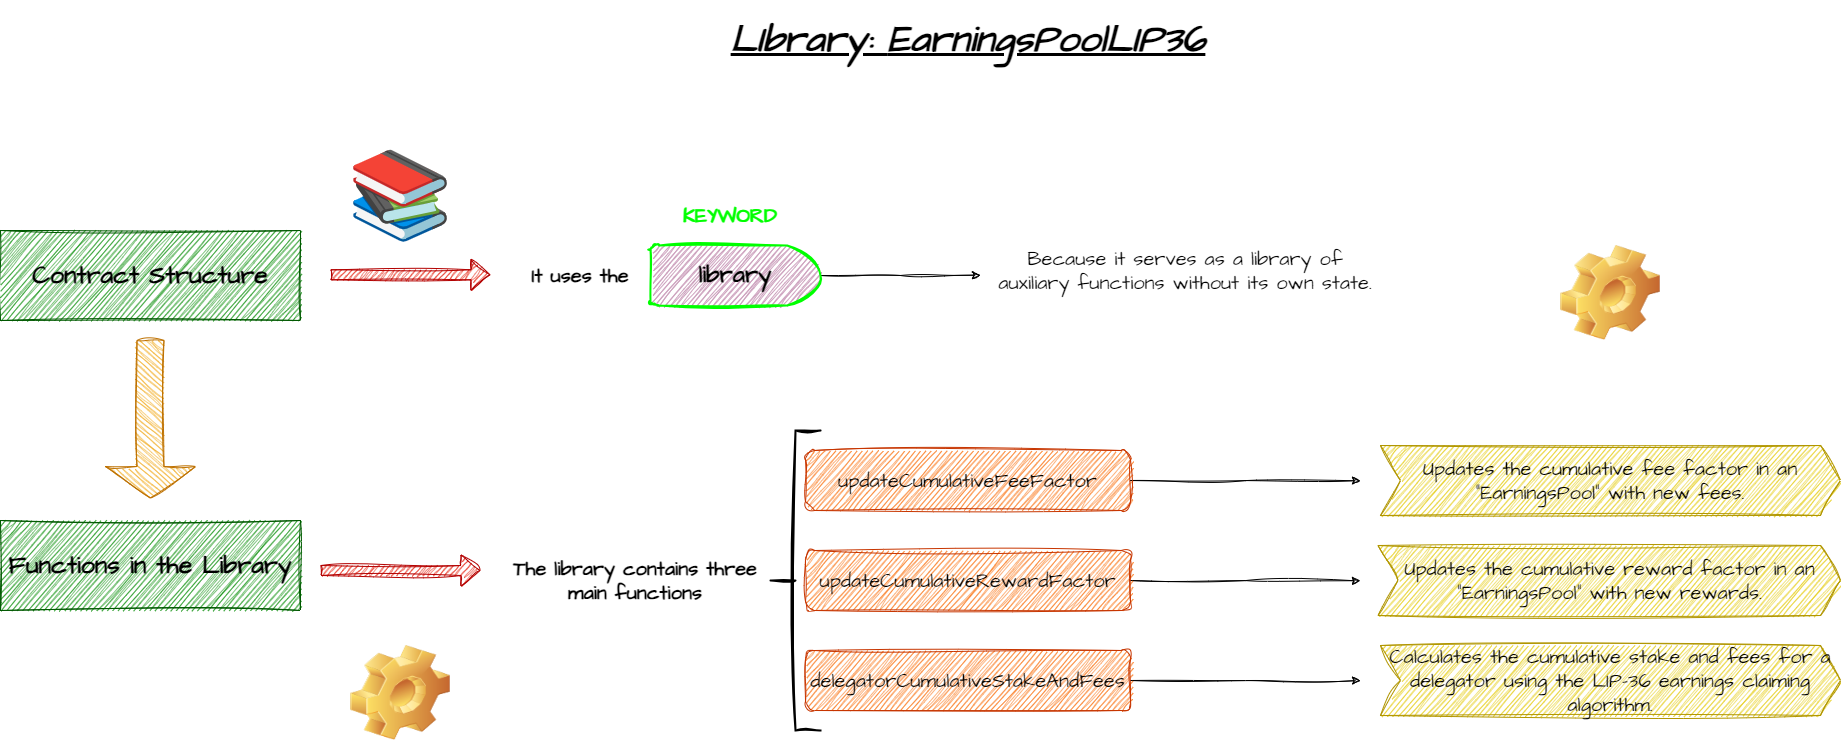

The diagram above was exported from draw.io. Its source (the exported page's mxGraphModel, read from the mxfile embedded in the PNG):
<mxGraphModel dx="1886" dy="579" grid="1" gridSize="10" guides="1" tooltips="1" connect="1" arrows="1" fold="1" page="1" pageScale="1" pageWidth="827" pageHeight="1169" background="none" math="0" shadow="0">
  <root>
    <mxCell id="0" />
    <mxCell id="1" parent="0" />
    <mxCell id="3GVqCLC3AOpg88e1xVN--2" value="&lt;font style=&quot;font-size: 38px;&quot;&gt;&lt;b&gt;&lt;i&gt;&lt;u&gt;&lt;font style=&quot;font-size: 38px;&quot;&gt;LIbrary:&amp;nbsp;&lt;/font&gt;EarningsPoolLIP36&lt;/u&gt;&lt;/i&gt;&lt;/b&gt;&lt;/font&gt;" style="text;html=1;strokeColor=none;fillColor=none;align=center;verticalAlign=middle;whiteSpace=wrap;rounded=0;fontSize=20;fontFamily=Architects Daughter;" parent="1" vertex="1">
      <mxGeometry x="44.5" y="140" width="486" height="80" as="geometry" />
    </mxCell>
    <mxCell id="M4fMpMwqK3yh5M_hbPdH-149" value="&lt;b&gt;&lt;font color=&quot;#000000&quot; style=&quot;font-size: 25px;&quot;&gt;Contract Structure&lt;/font&gt;&lt;/b&gt;" style="text;html=1;strokeColor=#005700;fillColor=#008a00;align=center;verticalAlign=middle;whiteSpace=wrap;rounded=0;fontSize=20;fontFamily=Architects Daughter;sketch=1;curveFitting=1;jiggle=2;fontColor=#ffffff;" vertex="1" parent="1">
      <mxGeometry x="-680" y="370" width="300" height="90" as="geometry" />
    </mxCell>
    <mxCell id="M4fMpMwqK3yh5M_hbPdH-152" value="" style="shape=flexArrow;endArrow=classic;html=1;rounded=0;sketch=1;hachureGap=4;jiggle=2;curveFitting=1;fontFamily=Architects Daughter;fontSource=https%3A%2F%2Ffonts.googleapis.com%2Fcss%3Ffamily%3DArchitects%2BDaughter;fontSize=16;fillColor=#e51400;strokeColor=#B20000;" edge="1" parent="1">
      <mxGeometry width="50" height="50" relative="1" as="geometry">
        <mxPoint x="-350" y="414.2900000000001" as="sourcePoint" />
        <mxPoint x="-190" y="414.2900000000001" as="targetPoint" />
      </mxGeometry>
    </mxCell>
    <mxCell id="M4fMpMwqK3yh5M_hbPdH-153" value="&lt;b&gt;It uses the&lt;/b&gt;" style="text;html=1;strokeColor=none;fillColor=none;align=center;verticalAlign=middle;whiteSpace=wrap;rounded=0;fontSize=20;fontFamily=Architects Daughter;" vertex="1" parent="1">
      <mxGeometry x="-180" y="375" width="160" height="80" as="geometry" />
    </mxCell>
    <mxCell id="M4fMpMwqK3yh5M_hbPdH-160" value="&lt;img alt=&quot;Google (Noto Color Emoji - Unicode 15.0)&quot; src=&quot;https://images.emojiterra.com/google/noto-emoji/unicode-15/color/svg/1f4da.svg&quot;&gt;&lt;img alt=&quot;Google (Noto Color Emoji - Unicode 15.0)&quot; src=&quot;https://images.emojiterra.com/google/noto-emoji/unicode-15/color/svg/1f4da.svg&quot;&gt;&lt;img alt=&quot;Google (Noto Color Emoji - Unicode 15.0)&quot; src=&quot;https://images.emojiterra.com/google/noto-emoji/unicode-15/color/svg/1f4da.svg&quot;&gt;&lt;p style=&quot;line-height: 140%;&quot;&gt;&lt;img alt=&quot;Google (Noto Color Emoji - Unicode 15.0)&quot; src=&quot;https://images.emojiterra.com/google/noto-emoji/unicode-15/color/svg/1f4da.svg&quot;&gt;&lt;br&gt;&lt;/p&gt;" style="text;html=1;strokeColor=none;fillColor=none;align=center;verticalAlign=middle;whiteSpace=wrap;rounded=0;fontSize=20;fontFamily=Architects Daughter;" vertex="1" parent="1">
      <mxGeometry x="-320" y="330" width="80" height="65" as="geometry" />
    </mxCell>
    <mxCell id="M4fMpMwqK3yh5M_hbPdH-161" value="" style="shape=singleArrow;direction=south;whiteSpace=wrap;html=1;sketch=1;hachureGap=4;jiggle=2;curveFitting=1;fontFamily=Architects Daughter;fontSource=https%3A%2F%2Ffonts.googleapis.com%2Fcss%3Ffamily%3DArchitects%2BDaughter;fontSize=20;fillColor=#f0a30a;fontColor=#000000;strokeColor=#BD7000;" vertex="1" parent="1">
      <mxGeometry x="-575" y="480" width="90" height="157.5" as="geometry" />
    </mxCell>
    <mxCell id="M4fMpMwqK3yh5M_hbPdH-162" value="&lt;font color=&quot;#000000&quot; style=&quot;font-size: 25px;&quot;&gt;&lt;b&gt;Functions in the Library&lt;/b&gt;&lt;/font&gt;" style="text;html=1;strokeColor=#005700;fillColor=#008a00;align=center;verticalAlign=middle;whiteSpace=wrap;rounded=0;fontSize=20;fontFamily=Architects Daughter;sketch=1;curveFitting=1;jiggle=2;fontColor=#ffffff;" vertex="1" parent="1">
      <mxGeometry x="-680" y="660" width="300" height="90" as="geometry" />
    </mxCell>
    <mxCell id="M4fMpMwqK3yh5M_hbPdH-163" value="" style="shape=flexArrow;endArrow=classic;html=1;rounded=0;sketch=1;hachureGap=4;jiggle=2;curveFitting=1;fontFamily=Architects Daughter;fontSource=https%3A%2F%2Ffonts.googleapis.com%2Fcss%3Ffamily%3DArchitects%2BDaughter;fontSize=16;fillColor=#e51400;strokeColor=#B20000;" edge="1" parent="1">
      <mxGeometry width="50" height="50" relative="1" as="geometry">
        <mxPoint x="-360" y="710" as="sourcePoint" />
        <mxPoint x="-200" y="710" as="targetPoint" />
      </mxGeometry>
    </mxCell>
    <mxCell id="M4fMpMwqK3yh5M_hbPdH-164" value="&lt;b&gt;The library contains three main functions&lt;/b&gt;" style="text;html=1;strokeColor=none;fillColor=none;align=center;verticalAlign=middle;whiteSpace=wrap;rounded=0;fontSize=20;fontFamily=Architects Daughter;" vertex="1" parent="1">
      <mxGeometry x="-180" y="680" width="270" height="80" as="geometry" />
    </mxCell>
    <mxCell id="M4fMpMwqK3yh5M_hbPdH-165" value="" style="strokeWidth=2;html=1;shape=mxgraph.flowchart.annotation_2;align=left;labelPosition=right;pointerEvents=1;sketch=1;hachureGap=4;jiggle=2;curveFitting=1;fontFamily=Architects Daughter;fontSource=https%3A%2F%2Ffonts.googleapis.com%2Fcss%3Ffamily%3DArchitects%2BDaughter;fontSize=20;" vertex="1" parent="1">
      <mxGeometry x="90" y="570" width="50" height="300" as="geometry" />
    </mxCell>
    <mxCell id="M4fMpMwqK3yh5M_hbPdH-320" style="edgeStyle=orthogonalEdgeStyle;rounded=0;sketch=1;hachureGap=4;jiggle=2;curveFitting=1;orthogonalLoop=1;jettySize=auto;html=1;exitX=1;exitY=0.5;exitDx=0;exitDy=0;fontFamily=Architects Daughter;fontSource=https%3A%2F%2Ffonts.googleapis.com%2Fcss%3Ffamily%3DArchitects%2BDaughter;fontSize=16;" edge="1" parent="1" source="M4fMpMwqK3yh5M_hbPdH-167">
      <mxGeometry relative="1" as="geometry">
        <mxPoint x="680" y="620.2222222222222" as="targetPoint" />
      </mxGeometry>
    </mxCell>
    <mxCell id="M4fMpMwqK3yh5M_hbPdH-167" value="updateCumulativeFeeFactor" style="rounded=1;whiteSpace=wrap;html=1;sketch=1;hachureGap=4;jiggle=2;curveFitting=1;fontFamily=Architects Daughter;fontSource=https%3A%2F%2Ffonts.googleapis.com%2Fcss%3Ffamily%3DArchitects%2BDaughter;fontSize=20;fillColor=#fa6800;fontColor=#000000;strokeColor=#C73500;" vertex="1" parent="1">
      <mxGeometry x="125" y="590" width="325" height="60" as="geometry" />
    </mxCell>
    <mxCell id="M4fMpMwqK3yh5M_hbPdH-169" value="Updates the cumulative fee factor in an &quot;EarningsPool&quot; with new fees." style="shape=step;perimeter=stepPerimeter;whiteSpace=wrap;html=1;fixedSize=1;sketch=1;hachureGap=4;jiggle=2;curveFitting=1;fontFamily=Architects Daughter;fontSource=https%3A%2F%2Ffonts.googleapis.com%2Fcss%3Ffamily%3DArchitects%2BDaughter;fontSize=20;fillColor=#e3c800;fontColor=#000000;strokeColor=#B09500;" vertex="1" parent="1">
      <mxGeometry x="700" y="585" width="460" height="70" as="geometry" />
    </mxCell>
    <mxCell id="M4fMpMwqK3yh5M_hbPdH-176" style="edgeStyle=orthogonalEdgeStyle;rounded=0;sketch=1;hachureGap=4;jiggle=2;curveFitting=1;orthogonalLoop=1;jettySize=auto;html=1;exitX=0.5;exitY=1;exitDx=0;exitDy=0;fontFamily=Architects Daughter;fontSource=https%3A%2F%2Ffonts.googleapis.com%2Fcss%3Ffamily%3DArchitects%2BDaughter;fontSize=16;" edge="1" parent="1">
      <mxGeometry relative="1" as="geometry">
        <mxPoint x="485" y="625" as="sourcePoint" />
        <mxPoint x="485" y="625" as="targetPoint" />
      </mxGeometry>
    </mxCell>
    <mxCell id="M4fMpMwqK3yh5M_hbPdH-177" value="" style="shape=image;html=1;verticalLabelPosition=bottom;verticalAlign=top;imageAspect=0;image=img/clipart/Gear_128x128.png;sketch=1;hachureGap=4;jiggle=2;curveFitting=1;fontFamily=Architects Daughter;fontSource=https%3A%2F%2Ffonts.googleapis.com%2Fcss%3Ffamily%3DArchitects%2BDaughter;fontSize=20;" vertex="1" parent="1">
      <mxGeometry x="880" y="385" width="100" height="95" as="geometry" />
    </mxCell>
    <mxCell id="M4fMpMwqK3yh5M_hbPdH-312" value="" style="shape=image;verticalLabelPosition=bottom;labelBackgroundColor=default;verticalAlign=top;aspect=fixed;imageAspect=0;image=https://images.emojiterra.com/google/noto-emoji/unicode-15/color/svg/1f4da.svg;" vertex="1" parent="1">
      <mxGeometry x="-330" y="285" width="100" height="100" as="geometry" />
    </mxCell>
    <mxCell id="M4fMpMwqK3yh5M_hbPdH-316" style="edgeStyle=orthogonalEdgeStyle;rounded=0;sketch=1;hachureGap=4;jiggle=2;curveFitting=1;orthogonalLoop=1;jettySize=auto;html=1;exitX=1;exitY=0.5;exitDx=0;exitDy=0;exitPerimeter=0;fontFamily=Architects Daughter;fontSource=https%3A%2F%2Ffonts.googleapis.com%2Fcss%3Ffamily%3DArchitects%2BDaughter;fontSize=16;" edge="1" parent="1" source="M4fMpMwqK3yh5M_hbPdH-314">
      <mxGeometry relative="1" as="geometry">
        <mxPoint x="300" y="414.66666666666663" as="targetPoint" />
      </mxGeometry>
    </mxCell>
    <mxCell id="M4fMpMwqK3yh5M_hbPdH-314" value="&lt;b&gt;&lt;font style=&quot;font-size: 24px;&quot;&gt;library&lt;/font&gt;&lt;/b&gt;" style="strokeWidth=2;html=1;shape=mxgraph.flowchart.delay;whiteSpace=wrap;sketch=1;hachureGap=4;jiggle=2;curveFitting=1;fontFamily=Architects Daughter;fontSource=https%3A%2F%2Ffonts.googleapis.com%2Fcss%3Ffamily%3DArchitects%2BDaughter;fontSize=20;fillColor=#CDA2BE;strokeColor=#00FF00;" vertex="1" parent="1">
      <mxGeometry x="-30" y="385" width="170" height="60" as="geometry" />
    </mxCell>
    <mxCell id="M4fMpMwqK3yh5M_hbPdH-315" value="&lt;font color=&quot;#00ff00&quot;&gt;&lt;b&gt;KEYWORD&lt;br&gt;&lt;/b&gt;&lt;/font&gt;" style="text;html=1;strokeColor=none;fillColor=none;align=center;verticalAlign=middle;whiteSpace=wrap;rounded=0;fontSize=20;fontFamily=Architects Daughter;" vertex="1" parent="1">
      <mxGeometry x="-30" y="335" width="160" height="40" as="geometry" />
    </mxCell>
    <mxCell id="M4fMpMwqK3yh5M_hbPdH-317" value="Because it serves as a library of auxiliary functions without its own state." style="text;html=1;strokeColor=none;fillColor=none;align=center;verticalAlign=middle;whiteSpace=wrap;rounded=0;fontSize=20;fontFamily=Architects Daughter;" vertex="1" parent="1">
      <mxGeometry x="310" y="370" width="390" height="80" as="geometry" />
    </mxCell>
    <mxCell id="M4fMpMwqK3yh5M_hbPdH-321" style="edgeStyle=orthogonalEdgeStyle;rounded=0;sketch=1;hachureGap=4;jiggle=2;curveFitting=1;orthogonalLoop=1;jettySize=auto;html=1;exitX=1;exitY=0.5;exitDx=0;exitDy=0;fontFamily=Architects Daughter;fontSource=https%3A%2F%2Ffonts.googleapis.com%2Fcss%3Ffamily%3DArchitects%2BDaughter;fontSize=16;" edge="1" parent="1" source="M4fMpMwqK3yh5M_hbPdH-318">
      <mxGeometry relative="1" as="geometry">
        <mxPoint x="680" y="720.2222222222222" as="targetPoint" />
      </mxGeometry>
    </mxCell>
    <mxCell id="M4fMpMwqK3yh5M_hbPdH-318" value="updateCumulativeRewardFactor" style="rounded=1;whiteSpace=wrap;html=1;sketch=1;hachureGap=4;jiggle=2;curveFitting=1;fontFamily=Architects Daughter;fontSource=https%3A%2F%2Ffonts.googleapis.com%2Fcss%3Ffamily%3DArchitects%2BDaughter;fontSize=20;fillColor=#fa6800;fontColor=#000000;strokeColor=#C73500;" vertex="1" parent="1">
      <mxGeometry x="125" y="690" width="325" height="60" as="geometry" />
    </mxCell>
    <mxCell id="M4fMpMwqK3yh5M_hbPdH-322" style="edgeStyle=orthogonalEdgeStyle;rounded=0;sketch=1;hachureGap=4;jiggle=2;curveFitting=1;orthogonalLoop=1;jettySize=auto;html=1;exitX=1;exitY=0.5;exitDx=0;exitDy=0;fontFamily=Architects Daughter;fontSource=https%3A%2F%2Ffonts.googleapis.com%2Fcss%3Ffamily%3DArchitects%2BDaughter;fontSize=16;" edge="1" parent="1" source="M4fMpMwqK3yh5M_hbPdH-319">
      <mxGeometry relative="1" as="geometry">
        <mxPoint x="680" y="820.2222222222222" as="targetPoint" />
      </mxGeometry>
    </mxCell>
    <mxCell id="M4fMpMwqK3yh5M_hbPdH-319" value="delegatorCumulativeStakeAndFees" style="rounded=1;whiteSpace=wrap;html=1;sketch=1;hachureGap=4;jiggle=2;curveFitting=1;fontFamily=Architects Daughter;fontSource=https%3A%2F%2Ffonts.googleapis.com%2Fcss%3Ffamily%3DArchitects%2BDaughter;fontSize=20;fillColor=#fa6800;fontColor=#000000;strokeColor=#C73500;" vertex="1" parent="1">
      <mxGeometry x="125" y="790" width="325" height="60" as="geometry" />
    </mxCell>
    <mxCell id="M4fMpMwqK3yh5M_hbPdH-323" value="Updates the cumulative reward factor in an &quot;EarningsPool&quot; with new rewards." style="shape=step;perimeter=stepPerimeter;whiteSpace=wrap;html=1;fixedSize=1;sketch=1;hachureGap=4;jiggle=2;curveFitting=1;fontFamily=Architects Daughter;fontSource=https%3A%2F%2Ffonts.googleapis.com%2Fcss%3Ffamily%3DArchitects%2BDaughter;fontSize=20;fillColor=#e3c800;fontColor=#000000;strokeColor=#B09500;" vertex="1" parent="1">
      <mxGeometry x="697.5" y="685" width="462.5" height="70" as="geometry" />
    </mxCell>
    <mxCell id="M4fMpMwqK3yh5M_hbPdH-324" value="Calculates the cumulative stake and fees for a delegator using the LIP-36 earnings claiming algorithm." style="shape=step;perimeter=stepPerimeter;whiteSpace=wrap;html=1;fixedSize=1;sketch=1;hachureGap=4;jiggle=2;curveFitting=1;fontFamily=Architects Daughter;fontSource=https%3A%2F%2Ffonts.googleapis.com%2Fcss%3Ffamily%3DArchitects%2BDaughter;fontSize=20;fillColor=#e3c800;fontColor=#000000;strokeColor=#B09500;" vertex="1" parent="1">
      <mxGeometry x="700" y="785" width="460" height="70" as="geometry" />
    </mxCell>
    <mxCell id="M4fMpMwqK3yh5M_hbPdH-325" value="" style="shape=image;html=1;verticalLabelPosition=bottom;verticalAlign=top;imageAspect=0;image=img/clipart/Gear_128x128.png;sketch=1;hachureGap=4;jiggle=2;curveFitting=1;fontFamily=Architects Daughter;fontSource=https%3A%2F%2Ffonts.googleapis.com%2Fcss%3Ffamily%3DArchitects%2BDaughter;fontSize=20;" vertex="1" parent="1">
      <mxGeometry x="-330" y="785" width="100" height="95" as="geometry" />
    </mxCell>
  </root>
</mxGraphModel>